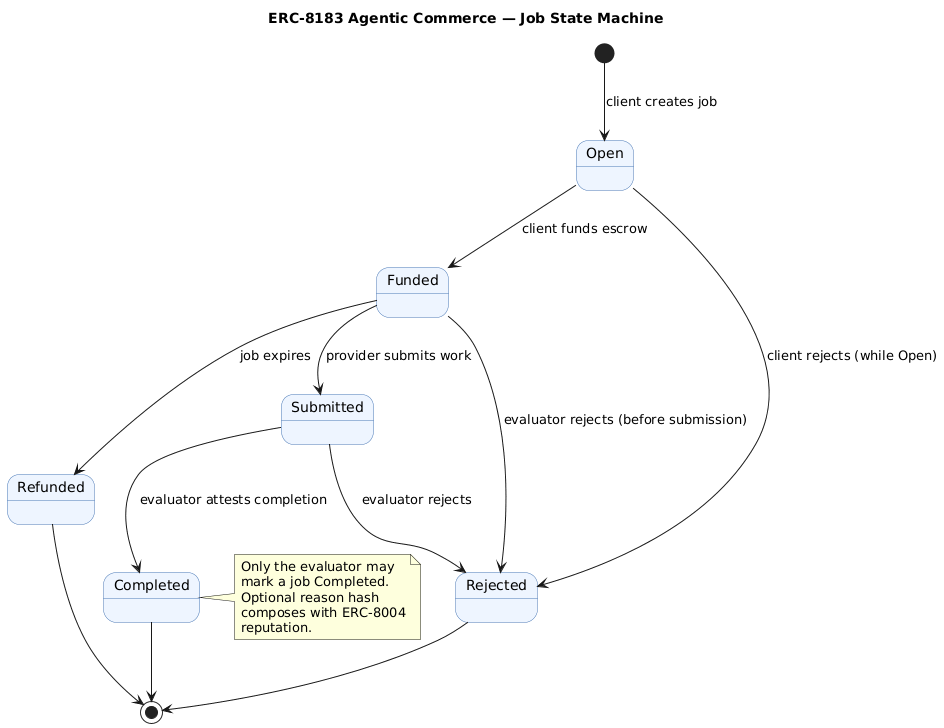

The diagram above was rendered by PlantUML. Its source (embedded in the PNG):
@startuml
skinparam defaultFontName Helvetica
skinparam shadowing false
skinparam state {
  BackgroundColor #EEF5FF
  BorderColor #4A78B5
}

title ERC-8183 Agentic Commerce — Job State Machine

[*] --> Open : client creates job
Open --> Funded : client funds escrow
Open --> Rejected : client rejects (while Open)
Funded --> Submitted : provider submits work
Funded --> Rejected : evaluator rejects (before submission)
Submitted --> Completed : evaluator attests completion
Submitted --> Rejected : evaluator rejects
Funded --> Refunded : job expires
Completed --> [*]
Rejected --> [*]
Refunded --> [*]

note right of Completed
  Only the evaluator may
  mark a job Completed.
  Optional reason hash
  composes with ERC-8004
  reputation.
end note

@enduml